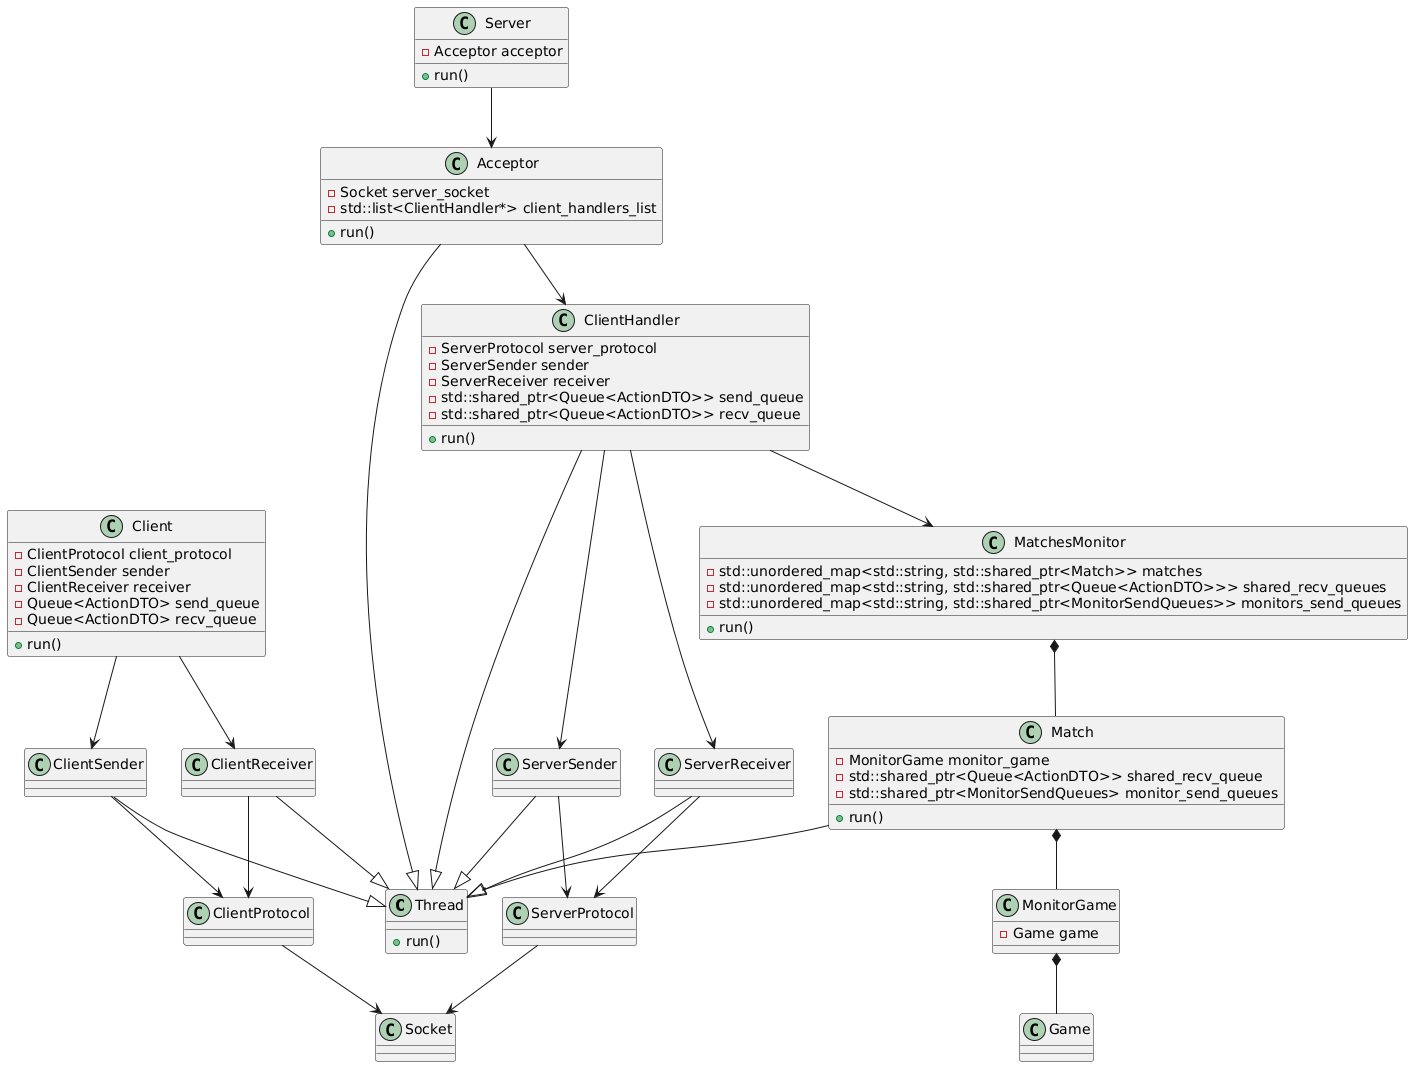

The diagram above was rendered by PlantUML. Its source (embedded in the PNG):
@startuml
class Thread {
    + run()
}

class Client {
    - ClientProtocol client_protocol
    - ClientSender sender
    - ClientReceiver receiver
    - Queue<ActionDTO> send_queue
    - Queue<ActionDTO> recv_queue
    + run()
}

class Server {
    - Acceptor acceptor
    + run()
}

class Acceptor {
    - Socket server_socket
    - std::list<ClientHandler*> client_handlers_list
    + run()
}

class ClientHandler {
    - ServerProtocol server_protocol
    - ServerSender sender
    - ServerReceiver receiver
    - std::shared_ptr<Queue<ActionDTO>> send_queue
    - std::shared_ptr<Queue<ActionDTO>> recv_queue
    + run()
}

class Match {
    - MonitorGame monitor_game
    - std::shared_ptr<Queue<ActionDTO>> shared_recv_queue
    - std::shared_ptr<MonitorSendQueues> monitor_send_queues
    + run()
}

class MatchesMonitor {
    - std::unordered_map<std::string, std::shared_ptr<Match>> matches
    - std::unordered_map<std::string, std::shared_ptr<Queue<ActionDTO>>> shared_recv_queues
    - std::unordered_map<std::string, std::shared_ptr<MonitorSendQueues>> monitors_send_queues
    + run()
}

class MonitorGame {
    - Game game
}

MonitorGame *-- Game
MatchesMonitor *-- Match
Match *-- MonitorGame

Server --> Acceptor
Acceptor --> ClientHandler
ClientHandler --> MatchesMonitor
ClientHandler --> ServerReceiver
ClientHandler --> ServerSender
ServerReceiver --> ServerProtocol
ServerSender --> ServerProtocol
ServerProtocol --> Socket

Client --> ClientReceiver
Client --> ClientSender
ClientReceiver --> ClientProtocol
ClientSender --> ClientProtocol
ClientProtocol --> Socket

Acceptor --|> Thread
ClientHandler --|> Thread
Match --|> Thread
ServerReceiver --|> Thread
ServerSender --|> Thread
ClientReceiver --|> Thread
ClientSender --|> Thread
@enduml